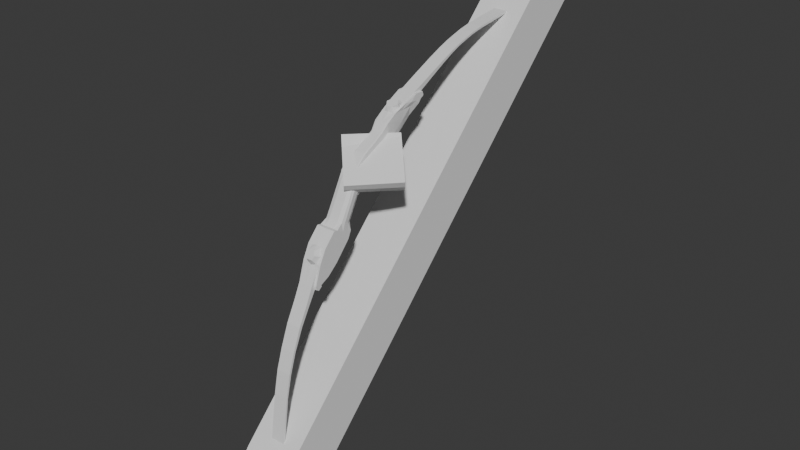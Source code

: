 # Source: Recurve_Bow.blend  (saved by Blender 4.0.36; exported with 4.5.12 LTS)
import bpy
from mathutils import Matrix  # noqa: F401  (used for matrix-valued properties, if any)

bpy.ops.wm.read_factory_settings(use_empty=True)
scene = bpy.context.scene
scene.name = 'Scene'

# ---- collections
col_collection = bpy.data.collections.new('Collection'); scene.collection.children.link(col_collection)

# ---- world
world_world = bpy.data.worlds.new('World'); scene.world = world_world
world_world.use_nodes = True; world_world.node_tree.nodes.clear()
_N = world_world.node_tree.nodes; _L = world_world.node_tree.links
n0 = _N.new('ShaderNodeOutputWorld'); n0.name = 'World Output'; n0.location = (300, 300)
n1 = _N.new('ShaderNodeBackground'); n1.name = 'Background'; n1.location = (10, 300)
n1.inputs[0].default_value = (0.05088, 0.05088, 0.05088, 1.0)
_L.new(n1.outputs[0], n0.inputs[0])
n0.is_active_output = True
world_world.color = (0.05088, 0.05088, 0.05088)
world_world.use_sun_shadow = False
world_world.sun_shadow_jitter_overblur = 0.0

# ---- meshes
me_vert_001 = bpy.data.meshes.new('Vert.001')
me_vert_001.from_pydata([(-0.06095, -0.1024, -1.119), (-0.06975, 0.1736, -1.244), (-0.06975, 0.2909, -1.299), (-0.06975, 0.4781, -1.385), (-0.06975, 0.6185, -1.445), (-0.06975, 0.7157, -1.481), (-0.06975, 0.8241, -1.514), (-0.06975, 0.9088, -1.538), (-0.06975, 1.024, -1.562), (-0.06975, 1.171, -1.584), (-0.06975, 1.306, -1.601), (-0.06975, 1.467, -1.62), (-0.06975, 1.605, -1.642), (-0.06975, 1.685, -1.664), (-0.06975, 1.765, -1.695), (-0.06975, 1.842, -1.735), (-0.06517, 1.909, -1.783), (-0.06115, 1.938, -1.808), (-0.04915, 2.031, -1.902), (-0.0437, 2.054, -1.955), (-0.03111, 2.07, -2.013), (-0.0233, 2.094, -2.028), (-0.04084, 2.105, -2.021), (-0.0397, 2.102, -1.979), (-0.04915, 2.045, -1.897), (-0.04085, 2.105, -2.021), (-0.03549, 2.103, -2.045), (-0.03011, 2.098, -2.057), (-0.02295, 2.131, -2.104), (-0.03011, 2.134, -2.069), (-0.03091, 2.101, -2.004), (-0.06975, 0.009507, -1.111), (-0.06975, 0.2164, -1.214), (-0.06975, 0.3087, -1.264), (-0.06975, 0.4874, -1.359), (-0.06975, 0.6247, -1.426), (-0.06975, 0.719, -1.464), (-0.06975, 0.8256, -1.497), (-0.06975, 0.9085, -1.52), (-0.06975, 1.025, -1.544), (-0.06975, 1.17, -1.563), (-0.06975, 1.307, -1.583), (-0.06975, 1.468, -1.605), (-0.06975, 1.608, -1.63), (-0.06975, 1.687, -1.652), (-0.06975, 1.767, -1.679), (-0.06975, 1.852, -1.719), (-0.06517, 1.919, -1.769), (-0.06115, 1.956, -1.8), (-0.06976, -1.117, 0.06108), (-0.06975, -1.104, -0.1184), (-0.06976, -1.22, 0.1054), (-0.06976, -1.281, 0.2364), (-0.06976, -1.193, 0.1587), (-0.06976, -1.253, 0.26), (-0.06976, -1.378, 0.4217), (-0.06976, -1.459, 0.6265), (-0.06976, -1.52, 0.8128), (-0.06976, -1.565, 1.027), (-0.06976, -1.595, 1.212), (-0.06976, -1.629, 1.446), (-0.06976, -1.657, 1.594), (-0.06976, -1.701, 1.728), (-0.06976, -1.791, 1.896), (-0.06976, -1.827, 1.947), (-0.06131, -1.928, 2.047), (-0.04911, -2.024, 2.1), (-0.04911, -2.047, 2.108), (-0.03832, -2.061, 2.12), (-0.03242, -2.019, 2.143), (-0.06131, -1.898, 2.068), (-0.06976, -1.803, 1.956), (-0.06976, -1.764, 1.908), (-0.04911, -2.057, 2.133), (-0.04576, -2.096, 2.133), (-0.01942, -2.147, 2.167), (-0.02371, -2.108, 2.167), (-0.06976, -1.675, 1.735), (-0.06976, -1.64, 1.598), (-0.06976, -1.612, 1.444), (-0.06976, -1.579, 1.211), (-0.06976, -1.551, 1.029), (-0.06976, -1.501, 0.8169), (-0.06976, -1.44, 0.6326), (-0.06976, -1.349, 0.4268), (0.0, -0.1024, -1.118), (0.0, 0.1736, -1.244), (0.0, 0.2909, -1.299), (0.0, 0.4781, -1.385), (0.0, 0.6185, -1.445), (0.0, 0.7157, -1.481), (0.0, 0.8241, -1.514), (0.0, 0.9088, -1.538), (0.0, 1.024, -1.562), (0.0, 1.171, -1.584), (0.0, 1.306, -1.601), (0.0, 1.467, -1.62), (0.0, 1.605, -1.642), (0.0, 1.685, -1.664), (0.0, 1.765, -1.695), (0.0, 1.842, -1.735), (0.0, 1.909, -1.783), (0.0, 1.938, -1.808), (0.0, 2.031, -1.902), (0.0, 2.054, -1.955), (0.0, 2.07, -2.013), (0.0, 2.082, -2.053), (0.0, 2.105, -2.021), (0.0, 2.102, -1.979), (0.0, 2.045, -1.897), (0.0, 2.103, -2.034), (0.0, 2.103, -2.045), (0.0, 2.098, -2.057), (0.0, 2.131, -2.124), (0.0, 2.14, -2.069), (0.0, 2.111, -2.005), (0.0, 0.009507, -1.111), (0.0, 0.2164, -1.214), (0.0, 0.3087, -1.264), (0.0, 0.4874, -1.359), (0.0, 0.6247, -1.426), (0.0, 0.719, -1.464), (0.0, 0.8256, -1.497), (0.0, 0.9085, -1.52), (0.0, 1.025, -1.544), (0.0, 1.17, -1.563), (0.0, 1.307, -1.583), (0.0, 1.468, -1.605), (0.0, 1.608, -1.63), (0.0, 1.687, -1.652), (0.0, 1.767, -1.679), (0.0, 1.852, -1.719), (0.0, 1.919, -1.769), (0.0, 1.956, -1.8), (0.0, -1.117, 0.06108), (0.0, -1.104, -0.1249), (0.0, -1.22, 0.1054), (0.0, -1.281, 0.2364), (0.0, -1.193, 0.1587), (0.0, -1.253, 0.26), (0.0, -1.378, 0.4217), (0.0, -1.459, 0.6265), (0.0, -1.52, 0.8128), (0.0, -1.565, 1.027), (0.0, -1.595, 1.212), (0.0, -1.629, 1.446), (0.0, -1.657, 1.594), (0.0, -1.701, 1.728), (0.0, -1.791, 1.896), (0.0, -1.827, 1.947), (0.0, -1.928, 2.047), (0.0, -2.024, 2.1), (0.0, -2.047, 2.104), (0.0, -2.102, 2.108), (0.0, -2.016, 2.143), (0.0, -1.898, 2.068), (0.0, -1.803, 1.956), (0.0, -1.764, 1.908), (0.0, -2.057, 2.133), (0.0, -2.096, 2.133), (0.0, -2.172, 2.167), (0.0, -2.114, 2.179), (0.0, -1.675, 1.735), (0.0, -1.64, 1.598), (0.0, -1.612, 1.444), (0.0, -1.579, 1.211), (0.0, -1.551, 1.029), (0.0, -1.501, 0.8169), (0.0, -1.44, 0.6326), (0.0, -1.349, 0.4268), (-0.0437, 2.076, -1.941), (0.0, 2.076, -1.941)], [], [(0, 1, 86, 85), (77, 162, 163, 78), (53, 138, 134, 49), (27, 28, 113, 112), (1, 2, 87, 86), (78, 163, 164, 79), (54, 139, 138, 53), (28, 29, 114, 113), (2, 3, 88, 87), (79, 164, 165, 80), (52, 137, 140, 55), (29, 30, 115, 114), (3, 4, 89, 88), (80, 165, 166, 81), (55, 140, 141, 56), (23, 108, 115, 30), (4, 5, 90, 89), (81, 166, 167, 82), (56, 141, 142, 57), (31, 0, 85, 116), (5, 6, 91, 90), (82, 167, 168, 83), (57, 142, 143, 58), (32, 31, 116, 117), (6, 7, 92, 91), (83, 168, 169, 84), (58, 143, 144, 59), (33, 32, 117, 118), (7, 8, 93, 92), (54, 84, 169, 139), (59, 144, 145, 60), (34, 33, 118, 119), (8, 9, 94, 93), (60, 145, 146, 61), (35, 34, 119, 120), (9, 10, 95, 94), (61, 146, 147, 62), (36, 35, 120, 121), (10, 11, 96, 95), (62, 147, 148, 63), (37, 36, 121, 122), (11, 12, 97, 96), (63, 148, 149, 64), (38, 37, 122, 123), (12, 13, 98, 97), (64, 149, 150, 65), (39, 38, 123, 124), (13, 14, 99, 98), (65, 150, 151, 66), (40, 39, 124, 125), (14, 15, 100, 99), (66, 151, 152, 67), (41, 40, 125, 126), (15, 16, 101, 100), (67, 152, 153, 68), (42, 41, 126, 127), (16, 17, 102, 101), (43, 42, 127, 128), (17, 18, 103, 102), (69, 154, 155, 70), (44, 43, 128, 129), (18, 19, 104, 103), (70, 155, 156, 71), (45, 44, 129, 130), (19, 20, 105, 104), (71, 156, 157, 72), (46, 45, 130, 131), (20, 21, 106, 105), (68, 153, 158, 73), (47, 46, 131, 132), (25, 22, 107, 110), (73, 158, 159, 74), (48, 47, 132, 133), (74, 159, 160, 75), (24, 48, 133, 109), (170, 24, 109, 171), (75, 160, 161, 76), (50, 135, 136, 51), (21, 25, 110, 106), (72, 157, 162, 77), (49, 134, 135, 50), (25, 26, 111, 110), (69, 76, 161, 154), (51, 136, 137, 52), (26, 27, 112, 111), (23, 170, 171, 108), (0, 31, 32, 1), (1, 32, 33, 2), (2, 33, 34, 3), (3, 34, 35, 4), (4, 35, 36, 5), (5, 36, 37, 6), (6, 37, 38, 7), (7, 38, 39, 8), (8, 39, 40, 9), (9, 40, 41, 10), (10, 41, 42, 11), (11, 42, 43, 12), (12, 43, 44, 13), (13, 44, 45, 14), (14, 45, 46, 15), (15, 46, 47, 16), (16, 47, 48, 17), (17, 48, 24, 18), (18, 24, 170, 19), (19, 170, 23, 20), (21, 20, 23, 30), (21, 30, 29, 25), (25, 29, 28, 27, 26), (50, 51, 53, 49), (51, 52, 54, 53), (55, 84, 54, 52), (55, 56, 83, 84), (56, 57, 82, 83), (57, 58, 81, 82), (58, 59, 80, 81), (59, 60, 79, 80), (60, 61, 78, 79), (61, 62, 77, 78), (62, 63, 72, 77), (63, 64, 71, 72), (64, 65, 70, 71), (65, 66, 69, 70), (66, 67, 68, 69), (73, 69, 68), (75, 76, 69, 74), (74, 69, 73)])
me_vert_001.update()
me_vert_002 = bpy.data.meshes.new('Vert.002')
me_vert_002.from_pydata([(0.0287, 2.095, -2.032), (0.03557, 2.106, -2.003), (0.0006899, 2.106, -1.975), (0.001655, 2.039, -1.88), (0.004006, -1.894, 2.077), (0.004006, -1.972, 2.126), (0.03303, -2.018, 2.142), (0.04474, -2.063, 2.128), (0.0004671, -2.071, 2.128), (0.003961, 0.1006, 0.06835), (0.004103, 0.1163, 0.05285), (0.003966, 0.1012, 0.06777), (0.004098, 0.1158, 0.0534), (0.001723, 2.097, -2.041), (-0.03606, 2.097, -2.026), (-0.03417, 2.106, -2.009), (-0.0379, -2.022, 2.142), (-0.04579, -2.062, 2.128)], [(0, 1), (1, 2), (2, 3), (9, 4), (4, 5), (5, 6), (6, 7), (7, 8), (11, 9), (3, 10), (13, 0), (14, 13), (2, 15), (14, 15), (5, 16), (16, 17), (8, 17), (12, 11), (10, 12)], [])
me_vert_002.update()
me_vert = bpy.data.meshes.new('Vert')
me_vert.from_pydata([(-0.09391, -0.48, -0.5466), (-0.09391, -0.4621, -0.6069), (-0.05517, -0.4585, -0.6529), (-0.05281, -0.3441, -0.7203), (-0.05281, -0.2498, -0.8073), (-0.05281, -0.09797, -0.8899), (-0.05281, 0.04059, -1.008), (-0.09391, 0.129, -1.11), (-0.09391, 0.188, -1.169), (-0.09391, 0.1749, -1.202), (-0.09391, 0.08776, -1.2), (-0.08354, -0.03103, -1.151), (-0.02658, -0.06615, -1.18), (-0.02676, -0.1546, -1.139), (-0.07046, -0.1575, -1.091), (-0.06924, -0.2489, -1.03), (-0.05697, -0.3108, -0.9589), (-0.05697, -0.4052, -0.9029), (-0.05697, -0.5231, -0.841), (-0.054, -0.6337, -0.7422), (-0.08144, -0.6997, -0.6407), (-0.08503, -0.769, -0.5022), (-0.08503, -0.8574, -0.3444), (-0.09391, -0.9196, -0.3061), (-0.09391, -0.9579, -0.3135), (-0.09391, -1.07, -0.1941), (-0.09391, -1.135, -0.06586), (-0.02929, -1.166, -0.1086), (-0.02929, -1.133, -0.1838), (-0.09391, -1.191, 0.1066), (-0.09391, -1.188, 0.1376), (-0.09391, -1.16, 0.1552), (-0.09391, -1.127, 0.1287), (-0.09391, -1.13, 0.114), (-0.09391, -1.043, 0.0727), (-0.09391, -0.9388, -0.01427), (-0.09391, -0.7914, -0.1764), (-0.07061, -0.7452, -0.3164), (-0.07061, -0.7054, -0.3901), (-0.07061, -0.6391, -0.5169), (-0.0685, -0.5467, -0.5512), (-0.09391, 0.1819, -1.157), (-0.09391, 0.1631, -1.149), (-0.09391, 0.1469, -1.135), (-0.09391, -0.4716, -0.5568), (-0.09391, -0.5721, -0.6546), (-0.09391, -0.5977, -0.6624), (-0.09391, -0.6446, -0.6532), (-0.09391, -0.6702, -0.6404), (-0.09391, -0.7264, -0.5402), (-0.09391, -0.7584, -0.4748), (-0.09391, -0.8301, -0.3347), (-0.09391, -0.8531, -0.2701), (-0.09391, -0.8919, -0.227), (0.0, -0.4754, -0.5414), (0.0, -0.4621, -0.5967), (0.0, -0.4312, -0.6537), (0.0, -0.3441, -0.7073), (0.0, -0.2498, -0.7943), (0.0, -0.09797, -0.8768), (0.0, 0.04059, -0.9947), (0.0, 0.129, -1.11), (0.0, 0.188, -1.169), (0.0, 0.1749, -1.202), (0.0, 0.08776, -1.2), (0.0, -0.02641, -1.151), (0.0, -0.06615, -1.18), (0.0, -0.1546, -1.139), (0.0, -0.1651, -1.091), (0.0, -0.2489, -1.034), (0.0, -0.3108, -0.9635), (0.0, -0.4052, -0.9075), (0.0, -0.5231, -0.8456), (0.0, -0.6337, -0.7469), (0.0, -0.7118, -0.6407), (0.0, -0.7811, -0.5022), (0.0, -0.8695, -0.3444), (0.0, -0.9196, -0.3061), (0.0, -0.9579, -0.3135), (0.0, -1.065, -0.2029), (0.0, -1.141, -0.04828), (0.0, -1.166, -0.1086), (0.0, -1.133, -0.1838), (0.0, -1.191, 0.1066), (0.0, -1.188, 0.1376), (0.0, -1.16, 0.1552), (0.0, -1.127, 0.1287), (0.0, -1.13, 0.114), (0.0, -1.043, 0.0727), (0.0, -0.9388, -0.01427), (0.0, -0.7914, -0.1764), (0.0, -0.7265, -0.3164), (0.0, -0.6867, -0.3901), (0.0, -0.6204, -0.523), (0.0, -0.5467, -0.5486), (0.0, 0.1819, -1.157), (0.0, 0.1631, -1.149), (0.0, 0.1469, -1.135), (0.0, -0.4716, -0.5568), (0.0, -0.5721, -0.6546), (0.0, -0.5977, -0.6624), (0.0, -0.6446, -0.6631), (0.0, -0.6702, -0.6404), (0.0, -0.7264, -0.5402), (0.0, -0.7584, -0.4748), (0.0, -0.8301, -0.3347), (0.0, -0.8266, -0.2565), (0.0, -0.806, -0.2032), (-0.05849, -0.1104, -1.16), (0.0, -0.1104, -1.16), (-0.04695, -0.4621, -0.5967), (-0.04695, -0.4312, -0.6537), (-0.04695, -0.3441, -0.7073), (-0.04695, -0.2498, -0.7943), (-0.04695, -0.09797, -0.8768), (-0.04695, 0.04059, -0.9947), (-0.04695, 0.129, -1.11), (-0.04695, 0.188, -1.169), (-0.04695, 0.1819, -1.157), (-0.04695, 0.1749, -1.202), (-0.04695, 0.08776, -1.2), (-0.04678, -0.03103, -1.151), (-0.04695, -0.1575, -1.091), (-0.04695, -0.2489, -1.034), (-0.04695, -0.3108, -0.9635), (-0.04695, -0.4052, -0.9075), (-0.04695, 0.1631, -1.149), (-0.04695, -0.5231, -0.8456), (-0.04695, 0.1469, -1.135), (-0.0626, -0.09429, -1.125), (-0.04735, -1.15, -0.1462), (0.0, -1.15, -0.1462), (-0.04695, -0.7811, -0.5022), (-0.04695, -0.7118, -0.6407), (-0.04695, -0.8695, -0.3444), (-0.04695, -0.9196, -0.3061), (-0.04695, -0.9579, -0.3135), (-0.04695, -1.07, -0.1941), (-0.04695, -1.135, -0.06586), (-0.07243, -1.102, -0.13), (-0.04695, -0.4754, -0.5414), (-0.04695, -0.7265, -0.3164), (-0.04695, -0.6867, -0.3901), (-0.04695, -0.6204, -0.523), (-0.04695, -0.5467, -0.5486), (-0.09391, -0.7589, -0.2464), (-0.0768, -0.511, -0.5475), (-0.09391, -0.5219, -0.6057), (-0.09391, -0.8557, -0.1898), (0.0, -0.5219, -0.6057), (0.0, -0.7987, -0.1898), (-0.08959, -0.7279, -0.4325), (-0.08959, -0.7837, -0.3256), (-0.09391, -0.7928, -0.2515), (-0.08959, -0.6788, -0.5285), (-0.08548, -0.6084, -0.6013), (-0.08812, -0.5709, -0.6028), (-0.09391, -0.5365, -0.6019), (-0.04695, -0.6337, -0.7469), (0.0, -0.6727, -0.6938), (-0.08228, -0.6692, -0.6938), (-0.04695, -0.6727, -0.6938), (-0.04695, -0.6597, -0.7115), (-0.04695, -0.6467, -0.7292), (0.0, -0.6467, -0.7292), (0.0, -0.6597, -0.7115), (-0.08452, -0.6406, -0.7343), (-0.08547, -0.6597, -0.7115), (-0.09261, -0.5236, -0.6511), (-0.09132, -0.5851, -0.6952), (-0.05741, -0.3016, -0.832), (-0.05741, -0.3534, -0.8698), (-0.06144, -0.1689, -0.9057), (-0.06144, -0.2399, -0.9346), (-0.06985, -0.05592, -1.008), (-0.06985, -0.1524, -1.021), (-0.07658, 0.03351, -1.103), (-0.07209, -0.06202, -1.097), (-0.09391, 0.02829, -1.146), (-0.09391, 0.08761, -1.14), (-0.09391, 0.1129, -1.183), (-0.09391, 0.138, -1.166), (-0.09391, 0.1772, -1.187), (-0.09391, 0.1796, -1.172), (-0.05843, -0.4038, -0.7534), (-0.05843, -0.4634, -0.7995), (-0.06672, -0.5069, -0.6798), (-0.06573, -0.5667, -0.717), (-0.09109, -0.6013, -0.6736), (-0.08828, -0.6305, -0.6925), (-0.08965, -0.6215, -0.6729), (-0.0854, -0.6454, -0.6833), (-0.09095, -0.663, -0.6557), (-0.08799, -0.6814, -0.6482), (-0.05399, -0.4013, -0.6866), (-0.05549, -0.5784, -0.7916), (0.0, -0.3877, -0.6805), (0.0, -0.5784, -0.7962), (-0.04695, -0.3877, -0.6805), (-0.04695, -0.5784, -0.7962), (-0.06258, -0.4554, -0.7166), (-0.06208, -0.5151, -0.7582), (-0.05843, -0.4336, -0.7764), (-0.0605, -0.4296, -0.735), (-0.06025, -0.4893, -0.7789), (-0.06233, -0.4852, -0.7374), (-0.06038, -0.4594, -0.7569), (-0.06326, -0.4038, -0.7534), (-0.06741, -0.4554, -0.7166), (-0.07002, -0.4378, -0.7649), (-0.06533, -0.4296, -0.735), (-0.07203, -0.4709, -0.7408), (-0.07943, -0.4538, -0.7529), (0.09391, -0.48, -0.5466), (0.09391, -0.4621, -0.6069), (0.05517, -0.4585, -0.6529), (0.05281, -0.3441, -0.7203), (0.05281, -0.2498, -0.8073), (0.05281, -0.09797, -0.8899), (0.05281, 0.04059, -1.008), (0.09391, 0.129, -1.11), (0.09391, 0.188, -1.169), (0.09391, 0.1749, -1.202), (0.09391, 0.08776, -1.2), (0.08354, -0.03103, -1.151), (0.02658, -0.06615, -1.18), (0.02676, -0.1546, -1.139), (0.07046, -0.1575, -1.091), (0.06924, -0.2489, -1.03), (0.05697, -0.3108, -0.9589), (0.05697, -0.4052, -0.9029), (0.05697, -0.5231, -0.841), (0.054, -0.6337, -0.7422), (0.08144, -0.6997, -0.6407), (0.08503, -0.769, -0.5022), (0.08503, -0.8574, -0.3444), (0.09391, -0.9196, -0.3061), (0.09391, -0.9579, -0.3135), (0.09391, -1.07, -0.1941), (0.09391, -1.135, -0.06586), (0.02929, -1.166, -0.1086), (0.02929, -1.133, -0.1838), (0.09391, -1.191, 0.1066), (0.09391, -1.188, 0.1376), (0.09391, -1.16, 0.1552), (0.09391, -1.127, 0.1287), (0.09391, -1.13, 0.114), (0.09391, -1.043, 0.0727), (0.09391, -0.9388, -0.01427), (0.09391, -0.7914, -0.1764), (0.07061, -0.7452, -0.3164), (0.07061, -0.7054, -0.3901), (0.07061, -0.6391, -0.5169), (0.0685, -0.5467, -0.5512), (0.09391, 0.1819, -1.157), (0.09391, 0.1631, -1.149), (0.09391, 0.1469, -1.135), (0.09391, -0.4716, -0.5568), (0.09391, -0.5721, -0.6546), (0.09391, -0.5977, -0.6624), (0.09391, -0.6446, -0.6532), (0.09391, -0.6702, -0.6404), (0.09391, -0.7264, -0.5402), (0.09391, -0.7584, -0.4748), (0.09391, -0.8301, -0.3347), (0.09391, -0.8531, -0.2701), (0.09391, -0.8919, -0.227), (0.05849, -0.1104, -1.16), (0.04695, -0.4621, -0.5967), (0.04695, -0.4312, -0.6537), (0.04695, -0.3441, -0.7073), (0.04695, -0.2498, -0.7943), (0.04695, -0.09797, -0.8768), (0.04695, 0.04059, -0.9947), (0.04695, 0.129, -1.11), (0.04695, 0.188, -1.169), (0.04695, 0.1819, -1.157), (0.04695, 0.1749, -1.202), (0.04695, 0.08776, -1.2), (0.04678, -0.03103, -1.151), (0.04695, -0.1575, -1.091), (0.04695, -0.2489, -1.034), (0.04695, -0.3108, -0.9635), (0.04695, -0.4052, -0.9075), (0.04695, 0.1631, -1.149), (0.04695, -0.5231, -0.8456), (0.04695, 0.1469, -1.135), (0.0626, -0.09429, -1.125), (0.04735, -1.15, -0.1462), (0.04695, -0.7811, -0.5022), (0.04695, -0.7118, -0.6407), (0.04695, -0.8695, -0.3444), (0.04695, -0.9196, -0.3061), (0.04695, -0.9579, -0.3135), (0.04695, -1.07, -0.1941), (0.04695, -1.135, -0.06586), (0.07243, -1.102, -0.13), (0.04695, -0.4754, -0.5414), (0.04695, -0.7265, -0.3164), (0.04695, -0.6867, -0.3901), (0.04695, -0.6204, -0.523), (0.04695, -0.5467, -0.5486), (0.09391, -0.7589, -0.2464), (0.0768, -0.511, -0.5475), (0.09391, -0.5219, -0.6057), (0.09391, -0.8557, -0.1898), (0.08959, -0.7279, -0.4325), (0.08959, -0.7837, -0.3256), (0.09391, -0.7928, -0.2515), (0.08959, -0.6788, -0.5285), (0.08548, -0.6084, -0.6013), (0.08812, -0.5709, -0.6028), (0.09391, -0.5365, -0.6019), (0.04695, -0.6337, -0.7469), (0.08228, -0.6692, -0.6938), (0.04695, -0.6727, -0.6938), (0.04695, -0.6597, -0.7115), (0.04695, -0.6467, -0.7292), (0.08452, -0.6406, -0.7343), (0.08547, -0.6597, -0.7115), (0.09261, -0.5236, -0.6511), (0.09132, -0.5851, -0.6952), (0.05741, -0.3016, -0.832), (0.05741, -0.3534, -0.8698), (0.06144, -0.1689, -0.9057), (0.06144, -0.2399, -0.9346), (0.06985, -0.05592, -1.008), (0.06985, -0.1524, -1.021), (0.07658, 0.03351, -1.103), (0.07209, -0.06202, -1.097), (0.09391, 0.02829, -1.146), (0.09391, 0.08761, -1.14), (0.09391, 0.1129, -1.183), (0.09391, 0.138, -1.166), (0.09391, 0.1772, -1.187), (0.09391, 0.1796, -1.172), (0.05843, -0.4634, -0.7995), (0.06672, -0.5069, -0.6798), (0.06573, -0.5667, -0.717), (0.09109, -0.6013, -0.6736), (0.08828, -0.6305, -0.6925), (0.08965, -0.6215, -0.6729), (0.0854, -0.6454, -0.6833), (0.09095, -0.663, -0.6557), (0.08799, -0.6814, -0.6482), (0.05399, -0.4013, -0.6866), (0.05549, -0.5784, -0.7916), (0.04695, -0.3877, -0.6805), (0.04695, -0.5784, -0.7962), (0.06258, -0.4554, -0.7166), (0.06208, -0.5151, -0.7582), (0.05915, -0.3969, -0.7604)], [(136, 137), (210, 212), (293, 294)], [(0, 140, 54, 98, 44), (133, 74, 75, 132), (44, 1, 45, 147), (132, 75, 76, 134), (169, 187, 19, 166), (134, 76, 77, 135), (147, 149, 99, 45), (135, 77, 78, 136), (45, 99, 100, 46), (24, 136, 78, 79, 137, 25), (46, 100, 101, 47), (25, 137, 79, 80, 138, 26), (47, 101, 102, 48), (26, 138, 80, 83, 29), (48, 102, 103, 49), (130, 28, 82, 131), (110, 55, 56, 111), (49, 103, 104, 50), (29, 83, 84, 30), (198, 196, 57, 112), (50, 104, 105, 51), (30, 84, 85, 31), (112, 57, 58, 113), (51, 105, 106, 52), (31, 85, 86, 32), (113, 58, 59, 114), (52, 106, 107, 53), (32, 86, 87, 33), (114, 59, 60, 115), (148, 53, 107, 150), (33, 87, 88, 34), (115, 60, 61, 116), (34, 88, 89, 35), (118, 95, 62, 117), (35, 89, 90, 36), (117, 62, 63, 119), (36, 90, 91, 141, 37, 145), (119, 63, 64, 120), (141, 91, 92, 142), (120, 64, 65, 121), (142, 92, 93, 143), (143, 93, 94, 144), (108, 109, 67, 13), (140, 144, 94, 54), (121, 129, 122, 68, 65), (122, 68, 69, 123), (130, 27, 138, 139), (123, 69, 70, 124), (80, 138, 27, 81), (124, 70, 71, 125), (126, 96, 95, 118), (125, 71, 72, 127), (128, 97, 96, 126), (161, 159, 74, 133), (116, 61, 97, 128), (166, 19, 158, 163), (12, 66, 109, 108), (7, 116, 128, 43), (43, 128, 126, 42), (17, 125, 127, 18), (42, 126, 118, 41), (16, 124, 125, 17), (15, 123, 124, 16), (14, 122, 123, 15), (11, 121, 129, 122, 14), (10, 120, 121, 11), (9, 119, 120, 10), (8, 117, 119, 9), (41, 118, 117, 8), (6, 115, 116, 7), (5, 114, 115, 6), (4, 113, 114, 5), (3, 112, 113, 4), (194, 198, 112, 3), (1, 110, 111, 2), (13, 67, 68, 122), (129, 108, 13, 122), (121, 12, 108, 129), (65, 66, 12, 121), (27, 130, 131, 81), (23, 135, 136, 24), (22, 134, 135, 23), (21, 132, 134, 22), (20, 133, 132, 21), (130, 139, 137, 28), (28, 137, 79, 82), (171, 173, 16, 17), (173, 175, 15, 16), (175, 177, 14, 15), (179, 176, 7, 43), (181, 179, 43, 42), (183, 181, 42, 41), (41, 8, 9, 182, 183), (185, 171, 17, 18), (201, 204, 185, 18, 195), (0, 146, 40, 144, 140), (39, 143, 144, 40), (38, 142, 143, 39), (37, 141, 142, 38), (152, 151, 50, 51), (153, 152, 51, 52), (153, 148, 36, 145), (151, 154, 49, 50), (154, 155, 48, 49), (155, 156, 47, 48), (156, 146, 0, 157), (157, 147, 45, 46), (0, 44, 147, 157), (47, 156, 157, 46), (40, 146, 156, 155), (39, 40, 155, 154), (38, 39, 154, 151), (52, 53, 148, 153), (145, 37, 152, 153), (37, 38, 151, 152), (36, 148, 150, 90), (44, 98, 149, 147), (199, 127, 72, 197), (199, 158, 19, 195), (20, 160, 161, 133), (162, 165, 159, 161), (158, 73, 164, 163), (163, 164, 165, 162), (160, 167, 162, 161), (167, 166, 163, 162), (1, 44, 98, 55, 110), (189, 169, 166, 167), (188, 190, 46, 45), (190, 192, 47, 46), (20, 49, 48, 47, 192, 193), (20, 21, 50, 49), (21, 22, 51, 50), (22, 23, 52, 51), (23, 24, 53, 52), (30, 148, 53, 29), (30, 31, 32, 33), (33, 34, 35, 30), (35, 36, 148, 30), (29, 53, 24, 26), (24, 25, 26), (160, 20, 193, 191), (191, 193, 192, 190), (167, 160, 191, 189), (189, 191, 190, 188), (45, 1, 168, 188), (188, 168, 169, 189), (194, 3, 184, 203, 200), (206, 202, 185, 204), (3, 4, 170, 184), (184, 170, 171, 185, 202), (9, 10, 180, 182), (182, 180, 181, 183), (10, 11, 178, 180), (180, 178, 179, 181), (11, 14, 177, 178), (178, 177, 176, 179), (6, 7, 176, 174), (174, 176, 177, 175), (5, 6, 174, 172), (172, 174, 175, 173), (4, 5, 172, 170), (170, 172, 173, 171), (1, 2, 186, 168), (168, 186, 187, 169), (186, 200, 205, 201, 187), (2, 194, 200, 186), (127, 199, 195, 18), (158, 199, 197, 73), (187, 201, 195, 19), (2, 111, 198, 194), (111, 56, 196, 198), (212, 211, 208, 210, 207, 209), (203, 210, 208, 200), (205, 206, 204, 201), (205, 211, 212, 206), (206, 212, 209, 202), (200, 208, 211, 205), (184, 207, 210, 203), (202, 209, 207, 184), (213, 257, 98, 54, 297), (290, 289, 75, 74), (257, 304, 258, 214), (289, 291, 76, 75), (321, 318, 232, 338), (291, 292, 77, 76), (304, 258, 99, 149), (292, 293, 78, 77), (258, 259, 100, 99), (237, 238, 294, 79, 78, 293), (259, 260, 101, 100), (238, 239, 295, 80, 79, 294), (260, 261, 102, 101), (239, 242, 83, 80, 295), (261, 262, 103, 102), (288, 131, 82, 241), (268, 269, 56, 55), (262, 263, 104, 103), (242, 243, 84, 83), (347, 270, 57, 196), (263, 264, 105, 104), (243, 244, 85, 84), (270, 271, 58, 57), (264, 265, 106, 105), (244, 245, 86, 85), (271, 272, 59, 58), (265, 266, 107, 106), (245, 246, 87, 86), (272, 273, 60, 59), (305, 150, 107, 266), (246, 247, 88, 87), (273, 274, 61, 60), (247, 248, 89, 88), (276, 275, 62, 95), (248, 249, 90, 89), (275, 277, 63, 62), (249, 302, 250, 298, 91, 90), (277, 278, 64, 63), (298, 299, 92, 91), (278, 279, 65, 64), (299, 300, 93, 92), (300, 301, 94, 93), (267, 226, 67, 109), (297, 54, 94, 301), (279, 65, 68, 280, 287), (280, 281, 69, 68), (288, 296, 295, 240), (281, 282, 70, 69), (80, 81, 240, 295), (282, 283, 71, 70), (284, 276, 95, 96), (283, 285, 72, 71), (286, 284, 96, 97), (315, 290, 74, 159), (274, 286, 97, 61), (318, 317, 313, 232), (225, 267, 109, 66), (220, 256, 286, 274), (256, 255, 284, 286), (230, 231, 285, 283), (255, 254, 276, 284), (229, 230, 283, 282), (228, 229, 282, 281), (227, 228, 281, 280), (224, 227, 280, 287, 279), (223, 224, 279, 278), (222, 223, 278, 277), (221, 222, 277, 275), (254, 221, 275, 276), (219, 220, 274, 273), (218, 219, 273, 272), (217, 218, 272, 271), (216, 217, 271, 270), (345, 216, 270, 347), (214, 215, 269, 268), (226, 280, 68, 67), (287, 280, 226, 267), (279, 287, 267, 225), (65, 279, 225, 66), (240, 81, 131, 288), (236, 237, 293, 292), (235, 236, 292, 291), (234, 235, 291, 289), (233, 234, 289, 290), (288, 241, 294, 296), (241, 82, 79, 294), (323, 230, 229, 325), (325, 229, 228, 327), (327, 228, 227, 329), (331, 256, 220, 328), (333, 255, 256, 331), (335, 254, 255, 333), (254, 335, 334, 222, 221), (336, 231, 230, 323), (350, 346, 231, 336), (213, 297, 301, 253, 303), (252, 253, 301, 300), (251, 252, 300, 299), (250, 251, 299, 298), (307, 264, 263, 306), (308, 265, 264, 307), (308, 302, 249, 305), (306, 263, 262, 309), (309, 262, 261, 310), (310, 261, 260, 311), (311, 312, 213, 303), (312, 259, 258, 304), (213, 312, 304, 257), (260, 259, 312, 311), (253, 310, 311, 303), (252, 309, 310, 253), (251, 306, 309, 252), (265, 308, 305, 266), (302, 308, 307, 250), (250, 307, 306, 251), (249, 90, 150, 305), (257, 304, 149, 98), (348, 197, 72, 285), (348, 346, 232, 313), (233, 290, 315, 314), (316, 315, 159, 165), (313, 317, 164, 73), (317, 316, 165, 164), (314, 315, 316, 319), (319, 316, 317, 318), (214, 268, 55, 98, 257), (340, 319, 318, 321), (339, 258, 259, 341), (341, 259, 260, 343), (233, 344, 343, 260, 261, 262), (233, 262, 263, 234), (234, 263, 264, 235), (235, 264, 265, 236), (236, 265, 266, 237), (243, 242, 266, 305), (243, 246, 245, 244), (246, 243, 248, 247), (248, 243, 305, 249), (242, 239, 237, 266), (237, 239, 238), (314, 342, 344, 233), (342, 341, 343, 344), (319, 340, 342, 314), (340, 339, 341, 342), (258, 339, 320, 214), (339, 340, 321, 320), (222, 334, 332, 223), (334, 335, 333, 332), (223, 332, 330, 224), (332, 333, 331, 330), (224, 330, 329, 227), (330, 331, 328, 329), (219, 326, 328, 220), (326, 327, 329, 328), (218, 324, 326, 219), (324, 325, 327, 326), (217, 322, 324, 218), (322, 323, 325, 324), (214, 320, 337, 215), (320, 321, 338, 337), (216, 351, 322, 217), (215, 337, 349, 345), (285, 231, 346, 348), (313, 73, 197, 348), (338, 232, 346, 350), (215, 345, 347, 269), (269, 347, 196, 56), (322, 351, 336, 323), (350, 336, 351, 349), (338, 350, 349, 337), (345, 349, 351, 216)])
me_vert.update()
me_vert_003 = bpy.data.meshes.new('Vert.003')
me_vert_003.from_pydata([(-0.07634, -0.4537, -0.7523), (-0.1041, -0.4837, -0.7983), (-0.09512, -0.4726, -0.7744)], [(2, 1), (0, 2)], [])
me_vert_003.update()

# ---- objects
ob_empty = bpy.data.objects.new('Empty', None)
ob_limbs = bpy.data.objects.new('Limbs', me_vert_001)
ob_string = bpy.data.objects.new('String', me_vert_002)
ob_body = bpy.data.objects.new('Body', me_vert)
ob_arrow_holder = bpy.data.objects.new('Arrow holder', me_vert_003)

# ---- transforms, parenting, visibility, modifiers, constraints
ob_empty.location = (-2.315, 0.0, 0.0)
ob_empty.rotation_euler = (1.571, 4.371e-08, 1.571)
ob_empty.empty_display_type = 'IMAGE'
ob_empty.empty_display_size = 5.0
ob_empty.empty_image_depth = 'FRONT'
ob_empty.use_empty_image_alpha = True
ob_empty.color = (1.0, 1.0, 1.0, 0.2273)
ob_limbs.location = (0.0, 0.0, 0.0)
ob_limbs.rotation_euler = (-0.0, 3.142, -0.0)
_m = ob_limbs.modifiers.new('Mirror', 'MIRROR')
_m.use_clip = True
ob_string.location = (0.0, 0.0, 0.0)
ob_string.rotation_euler = (-0.0, 3.142, -0.0)
_m = ob_string.modifiers.new('Skin', 'SKIN')
ob_body.location = (0.0, 0.0, 0.0)
ob_body.rotation_euler = (-0.0, 3.142, -0.0)
ob_arrow_holder.location = (0.0, 0.0, 0.0)
ob_arrow_holder.rotation_euler = (-0.0, 3.142, -0.0)
_m = ob_arrow_holder.modifiers.new('Skin', 'SKIN')

# ---- collection membership
scene.collection.objects.link(ob_empty)
scene.collection.objects.link(ob_limbs)
scene.collection.objects.link(ob_string)
col_collection.objects.link(ob_body)
col_collection.objects.link(ob_arrow_holder)

# ---- scene / render settings (as saved in the file)
scene.frame_start = 1; scene.frame_end = 250; scene.frame_set(1)
scene.render.engine = 'BLENDER_EEVEE_NEXT'
scene.cycles.sampling_pattern = 'TABULATED_SOBOL'
bpy.context.view_layer.update()

# ---- added for rendering (the .blend has no active camera and no usable light): camera, sun
cam_auto = bpy.data.cameras.new('AutoCamera')
cam_auto.lens = 50.0
cam_auto.sensor_width = 36.0
cam_auto.clip_end = 1000.0
ob_auto_camera = bpy.data.objects.new('AutoCamera', cam_auto)
scene.collection.objects.link(ob_auto_camera)
ob_auto_camera.location = (5.64534, -6.78344, 4.48434)
ob_auto_camera.rotation_euler = (1.09748, -7.21219e-08, 0.694738)
scene.camera = ob_auto_camera
light_auto_sun = bpy.data.lights.new('AutoSun', 'SUN')
light_auto_sun.energy = 3.0
light_auto_sun.angle = 0.0523599
ob_auto_sun = bpy.data.objects.new('AutoSun', light_auto_sun)
scene.collection.objects.link(ob_auto_sun)
ob_auto_sun.rotation_euler = (0.872665, 0.174533, 0.523599)
bpy.context.view_layer.update()
